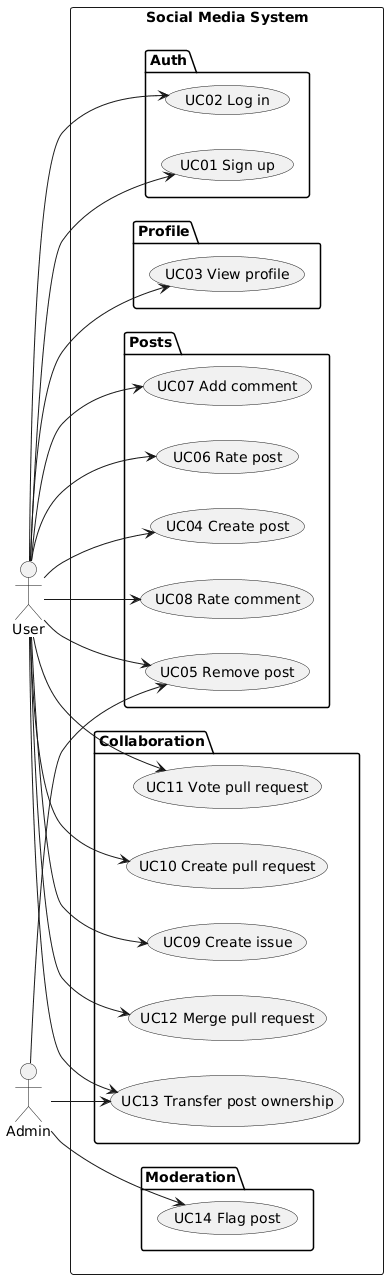

The diagram above was rendered by PlantUML. Its source (embedded in the PNG):
@startuml
left to right direction

actor User
actor Admin

rectangle "Social Media System" {

  package "Auth" {
    (UC01 Sign up)
    (UC02 Log in)
  }

  package "Profile" {
    (UC03 View profile)
  }

  package "Posts" {
    (UC04 Create post)
    (UC05 Remove post)
    (UC06 Rate post)
    (UC07 Add comment)
    (UC08 Rate comment)
  }

  package "Collaboration" {
    (UC09 Create issue)
    (UC10 Create pull request)
    (UC11 Vote pull request)
    (UC12 Merge pull request)
    (UC13 Transfer post ownership)
  }

  package "Moderation" {
    (UC14 Flag post)
  }
}

User --> (UC01 Sign up)
User --> (UC02 Log in)
User --> (UC03 View profile)
User --> (UC04 Create post)
User --> (UC05 Remove post)
User --> (UC06 Rate post)
User --> (UC07 Add comment)
User --> (UC08 Rate comment)
User --> (UC09 Create issue)
User --> (UC10 Create pull request)
User --> (UC11 Vote pull request)
User --> (UC12 Merge pull request)
User --> (UC13 Transfer post ownership)

Admin --> (UC05 Remove post)
Admin --> (UC13 Transfer post ownership)
Admin --> (UC14 Flag post)
@enduml